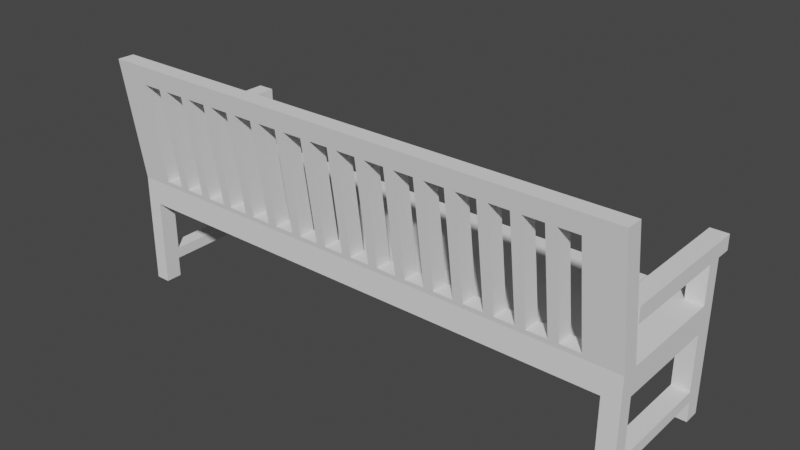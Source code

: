 # Source: bench.blend  (saved by Blender 3.2.14; exported with 4.5.12 LTS)
import bpy
from mathutils import Matrix  # noqa: F401  (used for matrix-valued properties, if any)

bpy.ops.wm.read_factory_settings(use_empty=True)
scene = bpy.context.scene
scene.name = 'Scene'

# ---- collections
col_collection = bpy.data.collections.new('Collection'); scene.collection.children.link(col_collection)

# ---- world
world_world = bpy.data.worlds.new('World'); scene.world = world_world
world_world.use_nodes = True; world_world.node_tree.nodes.clear()
_N = world_world.node_tree.nodes; _L = world_world.node_tree.links
n0 = _N.new('ShaderNodeOutputWorld'); n0.name = 'World Output'; n0.location = (300, 300)
n1 = _N.new('ShaderNodeBackground'); n1.name = 'Background'; n1.location = (10, 300)
n1.inputs[0].default_value = (0.05088, 0.05088, 0.05088, 1.0)
_L.new(n1.outputs[0], n0.inputs[0])
n0.is_active_output = True
world_world.color = (0.05088, 0.05088, 0.05088)
world_world.use_sun_shadow = False
world_world.sun_shadow_jitter_overblur = 0.0

# ---- meshes
me_cube_005 = bpy.data.meshes.new('Cube.005')
me_cube_005.from_pydata([(-1.238, -0.2157, 1.889e-05), (-1.238, 0.3924, -0.1216), (-1.238, 0.3932, 1.889e-05), (1.22, -0.2157, 1.889e-05), (1.22, 0.3924, -0.1216), (1.22, 0.3932, 1.889e-05), (-1.238, -0.2989, -0.1211), (-1.238, -0.2981, 0.0005469), (1.22, -0.2989, -0.1211), (1.22, -0.2981, 0.0005469), (-1.238, -0.3025, 0.621), (1.22, -0.3025, 0.621), (-1.238, -0.3849, 0.6215), (1.22, -0.3849, 0.6215), (1.305, -0.2165, -0.1216), (1.305, -0.2157, 1.889e-05), (1.305, 0.3924, -0.1216), (1.305, 0.3932, 1.889e-05), (1.305, -0.2989, -0.1211), (1.305, -0.2981, 0.0005469), (1.305, -0.3025, 0.621), (1.305, -0.3849, 0.6215), (-1.311, -0.2165, -0.1216), (-1.311, -0.2157, 1.889e-05), (-1.311, 0.3924, -0.1216), (-1.311, 0.3932, 1.889e-05), (-1.311, -0.2989, -0.1211), (-1.311, -0.2981, 0.0005469), (-1.311, -0.3025, 0.621), (-1.311, -0.3849, 0.6215), (-1.238, 0.3906, -0.5522), (1.22, 0.3906, -0.5522), (-1.238, -0.3007, -0.5516), (1.22, -0.3007, -0.5516), (1.305, 0.3906, -0.5522), (1.305, -0.3007, -0.5516), (-1.311, 0.3906, -0.5522), (-1.311, -0.3007, -0.5516), (-1.238, 0.3201, 1.889e-05), (1.22, 0.3201, 1.889e-05), (1.305, 0.3194, -0.1216), (1.305, 0.3201, 1.889e-05), (-1.311, 0.3194, -0.1216), (-1.311, 0.3201, 1.889e-05), (-1.238, 0.3175, -0.5522), (1.22, 0.3175, -0.5522), (1.305, 0.3175, -0.5522), (-1.311, 0.3175, -0.5522), (-1.052, -0.3015, 0.02457), (-1.003, -0.3015, 0.02457), (-0.8578, -0.3015, 0.02457), (-0.9063, -0.3015, 0.02457), (-0.7608, -0.3015, 0.02457), (-0.7123, -0.3015, 0.02457), (-0.6152, -0.3015, 0.02457), (-0.5667, -0.3015, 0.02457), (-0.4697, -0.3015, 0.02457), (-0.4212, -0.3015, 0.02457), (-0.3242, -0.3015, 0.02457), (-0.1301, -0.3015, 0.02457), (-0.1786, -0.3015, 0.02457), (-0.2757, -0.3015, 0.02457), (0.01541, -0.3015, 0.02457), (-0.0331, -0.3015, 0.02457), (0.1609, -0.3015, 0.02457), (0.1124, -0.3015, 0.02457), (0.3065, -0.3015, 0.02457), (0.258, -0.3015, 0.02457), (0.452, -0.3015, 0.02457), (0.5975, -0.3015, 0.02457), (0.549, -0.3015, 0.02457), (0.4035, -0.3015, 0.02457), (0.7431, -0.3015, 0.02457), (0.8886, -0.3015, 0.02457), (0.8886, -0.3722, 0.5303), (0.8401, -0.3015, 0.02457), (1.034, -0.3015, 0.02457), (0.9856, -0.3015, 0.02457), (0.9856, -0.3722, 0.5303), (1.034, -0.3722, 0.5303), (1.131, -0.3722, 0.5303), (1.131, -0.3015, 0.02457), (0.6946, -0.3015, 0.02457), (-1.149, -0.3015, 0.02457), (-1.149, -0.3722, 0.5303), (-1.052, -0.3722, 0.5303), (-0.8578, -0.3722, 0.5303), (-0.9063, -0.3722, 0.5303), (-1.003, -0.3722, 0.5303), (-0.7608, -0.3722, 0.5303), (-0.7123, -0.3722, 0.5303), (-0.6152, -0.3722, 0.5303), (-0.4697, -0.3722, 0.5303), (-0.4212, -0.3722, 0.5303), (-0.5667, -0.3722, 0.5303), (-0.1301, -0.3722, 0.5303), (-0.1786, -0.3722, 0.5303), (0.01541, -0.3722, 0.5303), (-0.0331, -0.3722, 0.5303), (0.1124, -0.3722, 0.5303), (0.1609, -0.3722, 0.5303), (0.3065, -0.3722, 0.5303), (0.258, -0.3722, 0.5303), (0.4035, -0.3722, 0.5303), (0.452, -0.3722, 0.5303), (0.549, -0.3722, 0.5303), (0.6946, -0.3722, 0.5303), (0.5975, -0.3722, 0.5303), (0.7431, -0.3722, 0.5303), (0.8401, -0.3722, 0.5303), (-0.2757, -0.3722, 0.5303), (-0.3242, -0.3722, 0.5303), (-1.149, -0.2191, 0.02457), (-1.149, -0.2898, 0.5303), (-1.052, -0.2191, 0.02457), (-1.003, -0.2191, 0.02457), (-1.052, -0.2898, 0.5303), (-0.9063, -0.2191, 0.02457), (-0.7608, -0.2191, 0.02457), (-0.8578, -0.2191, 0.02457), (-0.9063, -0.2898, 0.5303), (-1.003, -0.2898, 0.5303), (-0.6152, -0.2191, 0.02457), (-0.4697, -0.2191, 0.02457), (-0.5667, -0.2191, 0.02457), (-0.2757, -0.2191, 0.02457), (-0.3242, -0.2191, 0.02457), (-0.4212, -0.2191, 0.02457), (-0.1786, -0.2191, 0.02457), (-0.7123, -0.2191, 0.02457), (-0.1301, -0.2191, 0.02457), (-0.0331, -0.2191, 0.02457), (0.01541, -0.2191, 0.02457), (0.1124, -0.2191, 0.02457), (0.1609, -0.2191, 0.02457), (0.258, -0.2191, 0.02457), (0.3065, -0.2191, 0.02457), (0.549, -0.2191, 0.02457), (0.452, -0.2191, 0.02457), (0.5975, -0.2191, 0.02457), (0.7431, -0.2191, 0.02457), (0.6946, -0.2191, 0.02457), (0.8401, -0.2191, 0.02457), (0.8886, -0.2191, 0.02457), (1.034, -0.2191, 0.02457), (0.9856, -0.2191, 0.02457), (0.4035, -0.2191, 0.02457), (-0.8578, -0.2898, 0.5303), (-0.6152, -0.2898, 0.5303), (-0.7123, -0.2898, 0.5303), (-0.7608, -0.2898, 0.5303), (-0.4697, -0.2898, 0.5303), (-0.5667, -0.2898, 0.5303), (-0.4212, -0.2898, 0.5303), (-0.3242, -0.2898, 0.5303), (-0.1786, -0.2898, 0.5303), (0.01541, -0.2898, 0.5303), (-0.0331, -0.2898, 0.5303), (-0.1301, -0.2898, 0.5303), (0.1124, -0.2898, 0.5303), (0.258, -0.2898, 0.5303), (0.1609, -0.2898, 0.5303), (-0.2757, -0.2898, 0.5303), (0.3065, -0.2898, 0.5303), (0.452, -0.2898, 0.5303), (0.4035, -0.2898, 0.5303), (0.5975, -0.2898, 0.5303), (0.549, -0.2898, 0.5303), (0.6946, -0.2898, 0.5303), (0.8886, -0.2898, 0.5303), (0.8401, -0.2898, 0.5303), (1.034, -0.2898, 0.5303), (0.9856, -0.2898, 0.5303), (1.131, -0.2191, 0.02457), (1.131, -0.2898, 0.5303), (0.7431, -0.2898, 0.5303), (1.305, -0.23, -0.1238), (1.305, -0.23, -0.3985), (1.305, -0.2165, -0.1238), (1.305, -0.2176, -0.3985), (1.305, 0.3018, -0.1238), (1.305, 0.3018, -0.3985), (1.22, 0.3023, -0.3985), (1.22, -0.2294, -0.3985), (1.22, -0.2294, -0.1238), (1.22, 0.3023, -0.1238), (-1.238, 0.3171, -0.3985), (-1.238, -0.2147, -0.3985), (-1.238, -0.2147, -0.1238), (-1.238, 0.3171, -0.1238), (-1.311, 0.3175, -0.3985), (-1.311, 0.3175, -0.1238), (-1.311, -0.2142, -0.3985), (-1.311, -0.2142, -0.1238), (1.305, -0.2193, -0.5522), (1.305, -0.2193, -0.4533), (1.305, -0.2179, -0.4533), (1.305, 0.3117, -0.5522), (1.305, 0.3117, -0.4533), (-1.311, -0.2179, -0.4533), (-1.311, -0.2193, -0.4533), (-1.311, -0.2193, -0.5522), (1.22, -0.2193, -0.5522), (1.22, 0.3117, -0.5522), (1.22, 0.3117, -0.4533), (1.22, -0.2193, -0.4533), (-1.238, 0.3117, -0.5522), (-1.311, 0.3117, -0.5522), (-1.238, -0.2193, -0.5522), (-1.238, -0.2193, -0.4533), (-1.238, 0.3117, -0.4533), (-1.311, 0.3117, -0.4533)], [], [(1, 2, 5, 4), (4, 5, 17, 16), (7, 12, 29, 27), (176, 178, 14, 18, 35, 194, 195, 196, 179, 177), (39, 38, 0, 3), (8, 9, 7, 6), (46, 40, 14, 178, 180, 181, 179, 196, 198, 197), (39, 3, 15, 41), (11, 13, 21, 20), (11, 10, 12, 13), (6, 7, 27, 26), (49, 88, 85, 48, 83, 7, 9, 81, 76, 77, 73, 75, 72, 82, 69, 70, 68, 104, 103, 71, 66, 101, 102, 67, 64, 100, 99, 65, 62, 63, 59, 60, 61, 110, 111, 58, 57, 56, 55, 94, 91, 54, 53, 90, 89, 52, 50, 86, 87, 51), (109, 75, 73, 74, 78, 77, 76, 79, 80, 81, 9, 13, 12, 7, 83, 84, 85, 88, 87, 86, 89, 90, 91, 94, 92, 56, 57, 93, 111, 110, 96, 60, 59, 95, 98, 63, 62, 97, 99, 100, 102, 101, 103, 104, 105, 70, 69, 107, 106, 82, 72, 108), (165, 164, 138, 137, 139, 141, 168, 175, 140, 142, 143, 145, 144, 173, 3, 0, 112, 114, 115, 117, 119, 118, 150, 149, 129, 122, 148, 152, 124, 123, 151, 153, 127, 126, 125, 128, 155, 158, 130, 131, 157, 156, 132, 133, 159, 161, 134, 135, 160, 163, 136, 146), (115, 114, 116, 113, 112, 0, 10, 11, 3, 173, 174, 171, 144, 145, 172, 169, 143, 142, 170, 175, 168, 166, 139, 137, 167, 164, 165, 163, 160, 161, 159, 156, 157, 158, 155, 162, 125, 126, 154, 153, 151, 152, 148, 149, 150, 147, 119, 117, 120, 121), (40, 41, 15, 14), (19, 15, 20, 21), (14, 15, 19, 18), (3, 11, 20, 15), (9, 8, 18, 19), (201, 37, 26, 22, 199, 200), (24, 1, 30, 36), (13, 9, 19, 21), (42, 43, 25, 24), (23, 22, 26, 27), (23, 27, 29, 28), (12, 10, 28, 29), (6, 26, 37, 32), (10, 0, 23, 28), (2, 1, 24, 25), (4, 8, 6, 1), (33, 8, 184, 183, 182, 185, 4, 31, 45, 203, 204, 205, 202), (8, 4, 185, 184), (35, 33, 202, 194), (45, 31, 34, 46), (207, 47, 44, 206), (32, 37, 201, 208), (4, 16, 34, 31), (42, 24, 36, 47), (18, 8, 33, 35), (44, 30, 1, 189, 186, 187, 188, 6, 32, 208, 209, 210, 206), (189, 1, 6, 188), (192, 190, 191, 42, 47, 207, 211, 199, 22, 193), (193, 22, 42, 191), (30, 44, 47, 36), (203, 45, 46, 197), (22, 23, 43, 42), (16, 17, 41, 40), (16, 40, 46, 34), (5, 2, 38, 39), (0, 38, 43, 23), (173, 81, 80, 174), (171, 79, 76, 144), (80, 79, 171, 174), (144, 76, 81, 173), (145, 77, 78, 172), (169, 74, 73, 143), (78, 74, 169, 172), (143, 73, 77, 145), (142, 75, 109, 170), (108, 72, 140, 175), (109, 108, 175, 170), (140, 72, 75, 142), (141, 82, 106, 168), (107, 69, 139, 166), (106, 107, 166, 168), (139, 69, 82, 141), (137, 70, 105, 167), (104, 68, 138, 164), (105, 104, 164, 167), (138, 68, 70, 137), (146, 71, 103, 165), (101, 66, 136, 163), (103, 101, 163, 165), (136, 66, 71, 146), (135, 67, 102, 160), (100, 64, 134, 161), (102, 100, 161, 160), (134, 64, 67, 135), (133, 65, 99, 159), (97, 62, 132, 156), (99, 97, 156, 159), (132, 62, 65, 133), (131, 63, 98, 157), (158, 95, 59, 130), (98, 95, 158, 157), (130, 59, 63, 131), (128, 60, 96, 155), (162, 110, 61, 125), (96, 110, 162, 155), (125, 61, 60, 128), (126, 58, 111, 154), (153, 93, 57, 127), (111, 93, 153, 154), (127, 57, 58, 126), (56, 92, 151, 123), (152, 94, 55, 124), (92, 94, 152, 151), (124, 55, 56, 123), (54, 91, 148, 122), (149, 90, 53, 129), (91, 90, 149, 148), (129, 53, 54, 122), (52, 89, 150, 118), (147, 86, 50, 119), (89, 86, 147, 150), (119, 50, 52, 118), (51, 87, 120, 117), (121, 88, 49, 115), (87, 88, 121, 120), (115, 49, 51, 117), (48, 85, 116, 114), (113, 84, 83, 112), (85, 84, 113, 116), (112, 83, 48, 114), (184, 176, 177, 183), (193, 188, 187, 192), (181, 180, 185, 182), (190, 186, 189, 191), (178, 176, 184, 185, 180), (191, 189, 188, 193), (183, 177, 179, 181, 182), (187, 186, 190, 192), (201, 200, 209, 208), (205, 195, 194, 202), (206, 210, 211, 207), (197, 198, 204, 203), (211, 210, 209, 200, 199), (204, 198, 196, 195, 205)])
_uv = me_cube_005.uv_layers.new(name='UVMap')
_uv.uv.foreach_set('vector', [0.375, 0.25, 0.625, 0.25, 0.625, 0.5, 0.375, 0.5, 0.375, 0.5, 0.625, 0.5, 0.625, 0.5, 0.375, 0.5, 0.625, 1.0, 0.625, 1.0, 0.625, 1.0, 0.625, 1.0, 0.375, 0.75, 0.375, 0.75, 0.375, 0.75, 0.375, 0.75, 0.375, 0.75, 0.375, 0.75, 0.375, 0.75, 0.375, 0.75, 0.375, 0.75, 0.375, 0.75, 0.625, 0.625, 0.875, 0.625, 0.875, 0.75, 0.625, 0.75, 0.375, 0.75, 0.625, 0.75, 0.625, 1.0, 0.375, 1.0, 0.375, 0.625, 0.375, 0.625, 0.375, 0.75, 0.375, 0.75, 0.375, 0.6291, 0.375, 0.6288, 0.375, 0.75, 0.375, 0.75, 0.375, 0.6265, 0.375, 0.6264, 0.625, 0.625, 0.625, 0.75, 0.625, 0.75, 0.625, 0.625, 0.625, 0.75, 0.625, 0.75, 0.625, 0.75, 0.625, 0.75, 0.625, 0.75, 0.875, 0.75, 0.875, 0.75, 0.625, 0.75, 0.375, 1.0, 0.625, 1.0, 0.625, 1.0, 0.375, 1.0, 0.625, 0.9762, 0.625, 0.9762, 0.625, 0.9811, 0.625, 0.9811, 0.625, 0.991, 0.625, 1.0, 0.625, 0.75, 0.625, 0.759, 0.625, 0.7689, 0.625, 0.7738, 0.625, 0.7837, 0.625, 0.7886, 0.625, 0.7985, 0.625, 0.8034, 0.625, 0.8133, 0.625, 0.8183, 0.625, 0.8281, 0.625, 0.8281, 0.625, 0.8331, 0.625, 0.8331, 0.625, 0.8429, 0.625, 0.8429, 0.625, 0.8479, 0.625, 0.8479, 0.625, 0.8577, 0.625, 0.8577, 0.625, 0.8627, 0.625, 0.8627, 0.625, 0.8725, 0.625, 0.8775, 0.625, 0.8873, 0.625, 0.8923, 0.625, 0.9021, 0.625, 0.9021, 0.625, 0.9071, 0.625, 0.9071, 0.625, 0.9169, 0.625, 0.9219, 0.625, 0.9317, 0.625, 0.9317, 0.625, 0.9367, 0.625, 0.9367, 0.625, 0.9466, 0.625, 0.9466, 0.625, 0.9515, 0.625, 0.9515, 0.625, 0.9614, 0.625, 0.9614, 0.625, 0.9663, 0.625, 0.9663, 0.625, 0.7886, 0.625, 0.7886, 0.625, 0.7837, 0.625, 0.7837, 0.625, 0.7738, 0.625, 0.7738, 0.625, 0.7689, 0.625, 0.7689, 0.625, 0.759, 0.625, 0.759, 0.625, 0.75, 0.625, 0.75, 0.625, 1.0, 0.625, 1.0, 0.625, 0.991, 0.625, 0.991, 0.625, 0.9811, 0.625, 0.9762, 0.625, 0.9663, 0.625, 0.9614, 0.625, 0.9515, 0.625, 0.9466, 0.625, 0.9367, 0.625, 0.9317, 0.625, 0.9219, 0.625, 0.9219, 0.625, 0.9169, 0.625, 0.9169, 0.625, 0.9071, 0.625, 0.9021, 0.625, 0.8923, 0.625, 0.8923, 0.625, 0.8873, 0.625, 0.8873, 0.625, 0.8775, 0.625, 0.8775, 0.625, 0.8725, 0.625, 0.8725, 0.625, 0.8627, 0.625, 0.8577, 0.625, 0.8479, 0.625, 0.8429, 0.625, 0.8331, 0.625, 0.8281, 0.625, 0.8183, 0.625, 0.8183, 0.625, 0.8133, 0.625, 0.8133, 0.625, 0.8034, 0.625, 0.8034, 0.625, 0.7985, 0.625, 0.7985, 0.7081, 0.75, 0.7031, 0.75, 0.7031, 0.75, 0.6933, 0.75, 0.6883, 0.75, 0.6784, 0.75, 0.6784, 0.75, 0.6735, 0.75, 0.6735, 0.75, 0.6636, 0.75, 0.6587, 0.75, 0.6488, 0.75, 0.6439, 0.75, 0.634, 0.75, 0.625, 0.75, 0.875, 0.75, 0.866, 0.75, 0.8561, 0.75, 0.8512, 0.75, 0.8413, 0.75, 0.8364, 0.75, 0.8265, 0.75, 0.8265, 0.75, 0.8216, 0.75, 0.8216, 0.75, 0.8117, 0.75, 0.8117, 0.75, 0.8067, 0.75, 0.8067, 0.75, 0.7969, 0.75, 0.7969, 0.75, 0.7919, 0.75, 0.7919, 0.75, 0.7821, 0.75, 0.7771, 0.75, 0.7673, 0.75, 0.7673, 0.75, 0.7623, 0.75, 0.7623, 0.75, 0.7525, 0.75, 0.7525, 0.75, 0.7475, 0.75, 0.7475, 0.75, 0.7377, 0.75, 0.7377, 0.75, 0.7327, 0.75, 0.7327, 0.75, 0.7229, 0.75, 0.7229, 0.75, 0.7179, 0.75, 0.7179, 0.75, 0.7081, 0.75, 0.8512, 0.75, 0.8561, 0.75, 0.8561, 0.75, 0.866, 0.75, 0.866, 0.75, 0.875, 0.75, 0.875, 0.75, 0.625, 0.75, 0.625, 0.75, 0.634, 0.75, 0.634, 0.75, 0.6439, 0.75, 0.6439, 0.75, 0.6488, 0.75, 0.6488, 0.75, 0.6587, 0.75, 0.6587, 0.75, 0.6636, 0.75, 0.6636, 0.75, 0.6735, 0.75, 0.6784, 0.75, 0.6883, 0.75, 0.6883, 0.75, 0.6933, 0.75, 0.6933, 0.75, 0.7031, 0.75, 0.7081, 0.75, 0.7179, 0.75, 0.7229, 0.75, 0.7327, 0.75, 0.7377, 0.75, 0.7475, 0.75, 0.7525, 0.75, 0.7623, 0.75, 0.7673, 0.75, 0.7771, 0.75, 0.7771, 0.75, 0.7821, 0.75, 0.7821, 0.75, 0.7919, 0.75, 0.7969, 0.75, 0.8067, 0.75, 0.8117, 0.75, 0.8216, 0.75, 0.8265, 0.75, 0.8364, 0.75, 0.8364, 0.75, 0.8413, 0.75, 0.8413, 0.75, 0.8512, 0.75, 0.375, 0.625, 0.625, 0.625, 0.625, 0.75, 0.375, 0.75, 0.625, 0.75, 0.625, 0.75, 0.625, 0.75, 0.625, 0.75, 0.375, 0.75, 0.625, 0.75, 0.625, 0.75, 0.375, 0.75, 0.625, 0.75, 0.625, 0.75, 0.625, 0.75, 0.625, 0.75, 0.625, 0.75, 0.375, 0.75, 0.375, 0.75, 0.625, 0.75, 0.375, 0.0, 0.375, 0.0, 0.375, 0.0, 0.375, 0.0, 0.375, 0.0, 0.375, 0.0, 0.375, 0.25, 0.375, 0.25, 0.375, 0.25, 0.375, 0.25, 0.625, 0.75, 0.625, 0.75, 0.625, 0.75, 0.625, 0.75, 0.375, 0.125, 0.625, 0.125, 0.625, 0.25, 0.375, 0.25, 0.625, 0.0, 0.375, 0.0, 0.375, 0.0, 0.625, 0.0, 0.625, 0.0, 0.625, 0.0, 0.625, 0.0, 0.625, 0.0, 0.875, 0.75, 0.875, 0.75, 0.875, 0.75, 0.875, 0.75, 0.375, 1.0, 0.375, 1.0, 0.375, 1.0, 0.375, 1.0, 0.875, 0.75, 0.875, 0.75, 0.875, 0.75, 0.875, 0.75, 0.625, 0.25, 0.375, 0.25, 0.375, 0.25, 0.625, 0.25, 0.375, 0.5, 0.375, 0.75, 0.375, 1.0, 0.375, 0.25, 0.375, 0.75, 0.375, 0.75, 0.375, 0.725, 0.375, 0.7321, 0.375, 0.5522, 0.375, 0.5327, 0.375, 0.5, 0.375, 0.5, 0.375, 0.625, 0.375, 0.6264, 0.375, 0.5563, 0.375, 0.7323, 0.375, 0.75, 0.375, 0.75, 0.375, 0.5, 0.375, 0.5327, 0.375, 0.725, 0.375, 0.75, 0.375, 0.75, 0.375, 0.75, 0.375, 0.75, 0.375, 0.625, 0.375, 0.5, 0.375, 0.5, 0.375, 0.625, 0.125, 0.6264, 0.125, 0.625, 0.125, 0.625, 0.125, 0.6264, 0.125, 0.75, 0.125, 0.75, 0.125, 0.75, 0.125, 0.75, 0.375, 0.5, 0.375, 0.5, 0.375, 0.5, 0.375, 0.5, 0.375, 0.125, 0.375, 0.25, 0.375, 0.25, 0.375, 0.125, 0.375, 0.75, 0.375, 0.75, 0.375, 0.75, 0.375, 0.75, 0.25, 0.5, 0.375, 0.25, 0.375, 0.25, 0.3745, 0.3317, 0.3425, 0.3487, 0.223, 0.7832, 0.3737, 0.9078, 0.375, 1.0, 0.125, 0.75, 0.125, 0.75, 0.1931, 0.7661, 0.3262, 0.3667, 0.2486, 0.5027, 0.3745, 0.3317, 0.375, 0.25, 0.375, 1.0, 0.3737, 0.9078, 0.375, 0.0007909, 0.375, 0.1248, 0.375, 0.1246, 0.375, 0.125, 0.375, 0.125, 0.375, 0.1236, 0.375, 0.1235, 0.375, 0.0, 0.375, 0.0, 0.375, 0.0005206, 0.375, 0.0005206, 0.375, 0.0, 0.375, 0.125, 0.375, 0.1246, 0.125, 0.5, 0.125, 0.625, 0.125, 0.625, 0.125, 0.5, 0.375, 0.6264, 0.375, 0.625, 0.375, 0.625, 0.375, 0.6264, 0.375, 0.0, 0.625, 0.0, 0.625, 0.125, 0.375, 0.125, 0.375, 0.5, 0.625, 0.5, 0.625, 0.625, 0.375, 0.625, 0.375, 0.5, 0.375, 0.625, 0.375, 0.625, 0.375, 0.5, 0.625, 0.5, 0.875, 0.5, 0.875, 0.625, 0.625, 0.625, 0.875, 0.75, 0.875, 0.625, 0.875, 0.625, 0.875, 0.75, 0.625, 0.09757, 0.625, 0.1348, 0.375, 0.1668, 0.375, 0.1295, 0.375, 0.6205, 0.375, 0.5832, 0.625, 0.6152, 0.625, 0.6524, 0.125, 0.5832, 0.375, 0.5832, 0.375, 0.6205, 0.125, 0.6205, 0.625, 0.6524, 0.625, 0.6152, 0.875, 0.6152, 0.875, 0.6524, 0.625, 0.09757, 0.625, 0.1348, 0.375, 0.1668, 0.375, 0.1295, 0.375, 0.6205, 0.375, 0.5832, 0.625, 0.6152, 0.625, 0.6524, 0.125, 0.5832, 0.375, 0.5832, 0.375, 0.6205, 0.125, 0.6205, 0.625, 0.6524, 0.625, 0.6152, 0.875, 0.6152, 0.875, 0.6524, 0.625, 0.09757, 0.625, 0.1348, 0.375, 0.1668, 0.375, 0.1295, 0.375, 0.5832, 0.625, 0.6152, 0.625, 0.6524, 0.375, 0.6205, 0.125, 0.5832, 0.375, 0.5832, 0.375, 0.6205, 0.125, 0.6205, 0.625, 0.6524, 0.625, 0.6152, 0.875, 0.6152, 0.875, 0.6524, 0.625, 0.09757, 0.625, 0.1348, 0.375, 0.1668, 0.375, 0.1295, 0.375, 0.5832, 0.625, 0.6152, 0.625, 0.6524, 0.375, 0.6205, 0.125, 0.5832, 0.375, 0.5832, 0.375, 0.6205, 0.125, 0.6205, 0.625, 0.6524, 0.625, 0.6152, 0.875, 0.6152, 0.875, 0.6524, 0.625, 0.09757, 0.625, 0.1348, 0.375, 0.1668, 0.375, 0.1295, 0.375, 0.5832, 0.625, 0.6152, 0.625, 0.6524, 0.375, 0.6205, 0.125, 0.5832, 0.375, 0.5832, 0.375, 0.6205, 0.125, 0.6205, 0.625, 0.6524, 0.625, 0.6152, 0.875, 0.6152, 0.875, 0.6524, 0.625, 0.09757, 0.625, 0.1348, 0.375, 0.1668, 0.375, 0.1295, 0.375, 0.5832, 0.625, 0.6152, 0.625, 0.6524, 0.375, 0.6205, 0.125, 0.5832, 0.375, 0.5832, 0.375, 0.6205, 0.125, 0.6205, 0.625, 0.6524, 0.625, 0.6152, 0.875, 0.6152, 0.875, 0.6524, 0.625, 0.09757, 0.625, 0.1348, 0.375, 0.1668, 0.375, 0.1295, 0.375, 0.5832, 0.625, 0.6152, 0.625, 0.6524, 0.375, 0.6205, 0.125, 0.5832, 0.375, 0.5832, 0.375, 0.6205, 0.125, 0.6205, 0.625, 0.6524, 0.625, 0.6152, 0.875, 0.6152, 0.875, 0.6524, 0.625, 0.09757, 0.625, 0.1348, 0.375, 0.1668, 0.375, 0.1295, 0.375, 0.5832, 0.625, 0.6152, 0.625, 0.6524, 0.375, 0.6205, 0.125, 0.5832, 0.375, 0.5832, 0.375, 0.6205, 0.125, 0.6205, 0.625, 0.6524, 0.625, 0.6152, 0.875, 0.6152, 0.875, 0.6524, 0.625, 0.09757, 0.625, 0.1348, 0.375, 0.1668, 0.375, 0.1295, 0.375, 0.6205, 0.375, 0.5832, 0.625, 0.6152, 0.625, 0.6524, 0.125, 0.5832, 0.375, 0.5832, 0.375, 0.6205, 0.125, 0.6205, 0.625, 0.6524, 0.625, 0.6152, 0.875, 0.6152, 0.875, 0.6524, 0.625, 0.09757, 0.625, 0.1348, 0.375, 0.1668, 0.375, 0.1295, 0.375, 0.6205, 0.375, 0.5832, 0.625, 0.6152, 0.625, 0.6524, 0.125, 0.5832, 0.375, 0.5832, 0.375, 0.6205, 0.125, 0.6205, 0.625, 0.6524, 0.625, 0.6152, 0.875, 0.6152, 0.875, 0.6524, 0.625, 0.09757, 0.625, 0.1348, 0.375, 0.1668, 0.375, 0.1295, 0.375, 0.6205, 0.375, 0.5832, 0.625, 0.6152, 0.625, 0.6524, 0.125, 0.5832, 0.375, 0.5832, 0.375, 0.6205, 0.125, 0.6205, 0.625, 0.6524, 0.625, 0.6152, 0.875, 0.6152, 0.875, 0.6524, 0.625, 0.1348, 0.375, 0.1668, 0.375, 0.1295, 0.625, 0.09757, 0.375, 0.6205, 0.375, 0.5832, 0.625, 0.6152, 0.625, 0.6524, 0.125, 0.5832, 0.375, 0.5832, 0.375, 0.6205, 0.125, 0.6205, 0.625, 0.6524, 0.625, 0.6152, 0.875, 0.6152, 0.875, 0.6524, 0.625, 0.1348, 0.375, 0.1668, 0.375, 0.1295, 0.625, 0.09757, 0.375, 0.6205, 0.375, 0.5832, 0.625, 0.6152, 0.625, 0.6524, 0.125, 0.5832, 0.375, 0.5832, 0.375, 0.6205, 0.125, 0.6205, 0.625, 0.6524, 0.625, 0.6152, 0.875, 0.6152, 0.875, 0.6524, 0.625, 0.1348, 0.375, 0.1668, 0.375, 0.1295, 0.625, 0.09757, 0.375, 0.6205, 0.375, 0.5832, 0.625, 0.6152, 0.625, 0.6524, 0.125, 0.5832, 0.375, 0.5832, 0.375, 0.6205, 0.125, 0.6205, 0.625, 0.6524, 0.625, 0.6152, 0.875, 0.6152, 0.875, 0.6524, 0.625, 0.1348, 0.375, 0.1668, 0.375, 0.1295, 0.625, 0.09757, 0.375, 0.6205, 0.375, 0.5832, 0.625, 0.6152, 0.625, 0.6524, 0.125, 0.5832, 0.375, 0.5832, 0.375, 0.6205, 0.125, 0.6205, 0.625, 0.6524, 0.625, 0.6152, 0.875, 0.6152, 0.875, 0.6524, 0.625, 0.1348, 0.375, 0.1668, 0.375, 0.1295, 0.625, 0.09757, 0.375, 0.6205, 0.375, 0.5832, 0.625, 0.6152, 0.625, 0.6524, 0.125, 0.5832, 0.375, 0.5832, 0.375, 0.6205, 0.125, 0.6205, 0.625, 0.6524, 0.625, 0.6152, 0.875, 0.6152, 0.875, 0.6524, 0.375, 0.2641, 0.375, 0.2566, 0.625, 0.2566, 0.625, 0.2641, 0.375, 0.4872, 0.375, 0.4808, 0.625, 0.4808, 0.625, 0.4872, 0.625, 0.9934, 0.375, 0.9934, 0.375, 0.9859, 0.625, 0.9859, 0.625, 0.7628, 0.625, 0.7692, 0.375, 0.7692, 0.375, 0.7628, 0.1316, 0.5063, 0.1316, 0.5, 0.1391, 0.5, 0.1391, 0.75, 0.1316, 0.75, 0.3622, 0.75, 0.3558, 0.75, 0.3558, 0.5, 0.3622, 0.5, 0.8609, 0.5, 0.8684, 0.5, 0.8684, 0.5058, 0.8684, 0.75, 0.8609, 0.75, 0.6442, 0.5, 0.6442, 0.75, 0.6378, 0.75, 0.6378, 0.5, 0.5658, 0.4873, 0.375, 0.4873, 0.375, 0.4808, 0.5658, 0.4808, 0.375, 0.2636, 0.375, 0.256, 0.5658, 0.256, 0.5658, 0.2636, 0.5658, 0.7692, 0.375, 0.7692, 0.375, 0.7627, 0.5658, 0.7627, 0.5658, 0.994, 0.375, 0.994, 0.375, 0.9864, 0.5658, 0.9864, 0.3623, 0.75, 0.3558, 0.75, 0.3558, 0.5, 0.3623, 0.5, 0.3623, 0.5007, 0.1386, 0.75, 0.131, 0.75, 0.131, 0.5007, 0.131, 0.5, 0.1386, 0.5])
me_cube_005.update()
me_cube_007 = bpy.data.meshes.new('Cube.007')
me_cube_007.from_pydata([(1.089, 0.4512, 0.667), (1.174, 0.4512, 0.667), (1.089, 0.3782, 0.667), (1.174, 0.3782, 0.667), (1.089, 0.4512, 0.8509), (1.174, 0.4512, 0.8509), (1.089, 0.3782, 0.8509), (1.174, 0.3782, 0.8509), (1.089, 0.4512, 0.9241), (1.174, 0.4512, 0.9241), (1.089, 0.3782, 0.9241), (1.174, 0.3782, 0.9241), (1.089, -0.1754, 0.8509), (1.174, -0.1754, 0.8509), (1.089, -0.1754, 0.9241), (1.174, -0.1754, 0.9241), (1.089, 0.5268, 0.8509), (1.174, 0.5268, 0.8509), (1.089, 0.5268, 0.9241), (1.174, 0.5268, 0.9241)], [], [(1, 0, 4, 5), (4, 8, 18, 16), (2, 3, 7, 6), (3, 1, 5, 7), (0, 2, 6, 4), (8, 10, 11, 9), (10, 6, 12, 14), (4, 6, 10, 8), (7, 5, 9, 11), (12, 13, 15, 14), (11, 10, 14, 15), (6, 7, 13, 12), (7, 11, 15, 13), (17, 16, 18, 19), (8, 9, 19, 18), (9, 5, 17, 19), (5, 4, 16, 17)])
_uv = me_cube_007.uv_layers.new(name='UVMap')
_uv.uv.foreach_set('vector', [0.625, 0.5, 0.625, 0.5, 0.625, 0.5, 0.625, 0.5, 0.625, 0.5, 0.625, 0.5, 0.625, 0.5, 0.625, 0.5, 0.625, 0.625, 0.625, 0.625, 0.625, 0.625, 0.625, 0.625, 0.625, 0.625, 0.625, 0.5, 0.625, 0.5, 0.625, 0.625, 0.625, 0.5, 0.625, 0.625, 0.625, 0.625, 0.625, 0.5, 0.625, 0.5, 0.625, 0.625, 0.625, 0.625, 0.625, 0.5, 0.625, 0.625, 0.625, 0.625, 0.625, 0.625, 0.625, 0.625, 0.625, 0.5, 0.625, 0.625, 0.625, 0.625, 0.625, 0.5, 0.625, 0.625, 0.625, 0.5, 0.625, 0.5, 0.625, 0.625, 0.625, 0.625, 0.625, 0.625, 0.625, 0.625, 0.625, 0.625, 0.625, 0.625, 0.625, 0.625, 0.625, 0.625, 0.625, 0.625, 0.625, 0.625, 0.625, 0.625, 0.625, 0.625, 0.625, 0.625, 0.625, 0.625, 0.625, 0.625, 0.625, 0.625, 0.625, 0.625, 0.625, 0.5, 0.625, 0.5, 0.625, 0.5, 0.625, 0.5, 0.625, 0.5, 0.625, 0.5, 0.625, 0.5, 0.625, 0.5, 0.625, 0.5, 0.625, 0.5, 0.625, 0.5, 0.625, 0.5, 0.625, 0.5, 0.625, 0.5, 0.625, 0.5, 0.625, 0.5])
me_cube_007.update()

# ---- objects
ob_empty = bpy.data.objects.new('Empty', None)
ob_empty_001 = bpy.data.objects.new('Empty.001', None)
ob_bench = bpy.data.objects.new('bench', me_cube_005)
ob_arms = bpy.data.objects.new('arms', me_cube_007)

# ---- transforms, parenting, visibility, modifiers, constraints
ob_empty.location = (-2.992, 5.064, 0.5545)
ob_empty.rotation_euler = (1.571, -0.0, 1.571)
ob_empty.scale = (0.3598, 0.3598, 0.3598)
ob_empty.empty_display_type = 'IMAGE'
ob_empty.empty_display_size = 6.645
ob_empty.empty_image_offset = (-0.3762, -0.5184)
ob_empty_001.location = (-0.2002, 4.01, 0.1089)
ob_empty_001.rotation_euler = (1.571, 0.0, 3.142)
ob_empty_001.empty_display_type = 'IMAGE'
ob_empty_001.empty_display_size = 5.0
ob_bench.location = (0.001494, 5.312, 0.667)
ob_arms.location = (0.1322, 5.254, 0.0)
_m = ob_arms.modifiers.new('Mirror', 'MIRROR')
_m.merge_threshold = 0.061
_m.mirror_object = ob_bench

# ---- collection membership
col_collection.objects.link(ob_empty)
col_collection.objects.link(ob_empty_001)
col_collection.objects.link(ob_bench)
col_collection.objects.link(ob_arms)

# ---- scene / render settings (as saved in the file)
scene.frame_start = 1; scene.frame_end = 250; scene.frame_set(187)
scene.render.engine = 'BLENDER_EEVEE_NEXT'
scene.cycles.sampling_pattern = 'TABULATED_SOBOL'
scene.cycles.use_light_tree = False
scene.view_settings.view_transform = 'Filmic'
bpy.context.view_layer.update()

# ---- added for rendering (the .blend has no active camera and no usable light): camera, sun
cam_auto = bpy.data.cameras.new('AutoCamera')
cam_auto.lens = 50.0
cam_auto.sensor_width = 36.0
cam_auto.clip_end = 1000.0
ob_auto_camera = bpy.data.objects.new('AutoCamera', cam_auto)
scene.collection.objects.link(ob_auto_camera)
ob_auto_camera.location = (2.76707, 2.03141, 2.91643)
ob_auto_camera.rotation_euler = (1.09748, -7.21219e-08, 0.694738)
scene.camera = ob_auto_camera
light_auto_sun = bpy.data.lights.new('AutoSun', 'SUN')
light_auto_sun.energy = 3.0
light_auto_sun.angle = 0.0523599
ob_auto_sun = bpy.data.objects.new('AutoSun', light_auto_sun)
scene.collection.objects.link(ob_auto_sun)
ob_auto_sun.rotation_euler = (0.872665, 0.174533, 0.523599)
bpy.context.view_layer.update()
